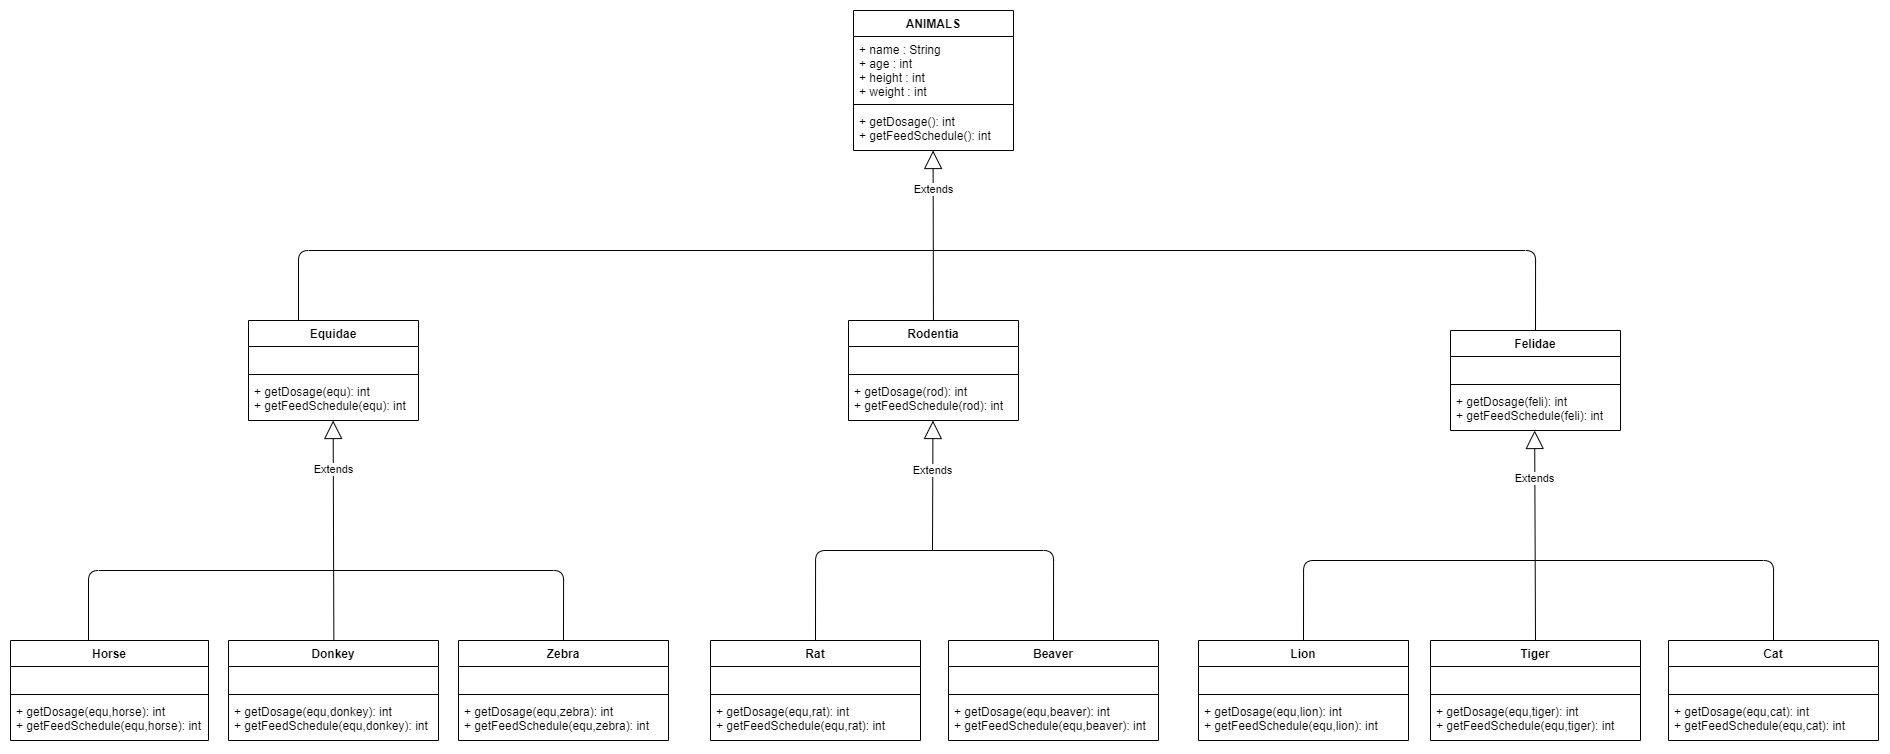

The diagram above was exported from draw.io. Its source (the exported page's mxGraphModel, read from the mxfile embedded in the PNG):
<mxGraphModel dx="2188" dy="1160" grid="1" gridSize="10" guides="1" tooltips="1" connect="1" arrows="1" fold="1" page="1" pageScale="1" pageWidth="2336" pageHeight="1654" background="none" math="0" shadow="0">
  <root>
    <mxCell id="0" />
    <mxCell id="1" parent="0" />
    <mxCell id="SoooOq5kavZgT2LWZ45p-1" value="ANIMALS" style="swimlane;fontStyle=1;align=center;verticalAlign=top;childLayout=stackLayout;horizontal=1;startSize=26;horizontalStack=0;resizeParent=1;resizeParentMax=0;resizeLast=0;collapsible=1;marginBottom=0;" vertex="1" parent="1">
      <mxGeometry x="865" y="40" width="160" height="140" as="geometry" />
    </mxCell>
    <mxCell id="SoooOq5kavZgT2LWZ45p-2" value="+ name : String&#10;+ age : int&#10;+ height : int&#10;+ weight : int &#10;" style="text;strokeColor=none;fillColor=none;align=left;verticalAlign=top;spacingLeft=4;spacingRight=4;overflow=hidden;rotatable=0;points=[[0,0.5],[1,0.5]];portConstraint=eastwest;" vertex="1" parent="SoooOq5kavZgT2LWZ45p-1">
      <mxGeometry y="26" width="160" height="64" as="geometry" />
    </mxCell>
    <mxCell id="SoooOq5kavZgT2LWZ45p-3" value="" style="line;strokeWidth=1;fillColor=none;align=left;verticalAlign=middle;spacingTop=-1;spacingLeft=3;spacingRight=3;rotatable=0;labelPosition=right;points=[];portConstraint=eastwest;" vertex="1" parent="SoooOq5kavZgT2LWZ45p-1">
      <mxGeometry y="90" width="160" height="8" as="geometry" />
    </mxCell>
    <mxCell id="SoooOq5kavZgT2LWZ45p-4" value="+ getDosage(): int&#10;+ getFeedSchedule(): int" style="text;strokeColor=none;fillColor=none;align=left;verticalAlign=top;spacingLeft=4;spacingRight=4;overflow=hidden;rotatable=0;points=[[0,0.5],[1,0.5]];portConstraint=eastwest;" vertex="1" parent="SoooOq5kavZgT2LWZ45p-1">
      <mxGeometry y="98" width="160" height="42" as="geometry" />
    </mxCell>
    <mxCell id="SoooOq5kavZgT2LWZ45p-5" value="Equidae" style="swimlane;fontStyle=1;align=center;verticalAlign=top;childLayout=stackLayout;horizontal=1;startSize=26;horizontalStack=0;resizeParent=1;resizeParentMax=0;resizeLast=0;collapsible=1;marginBottom=0;" vertex="1" parent="1">
      <mxGeometry x="260" y="350" width="170" height="100" as="geometry" />
    </mxCell>
    <mxCell id="SoooOq5kavZgT2LWZ45p-6" value=" " style="text;strokeColor=none;fillColor=none;align=left;verticalAlign=top;spacingLeft=4;spacingRight=4;overflow=hidden;rotatable=0;points=[[0,0.5],[1,0.5]];portConstraint=eastwest;" vertex="1" parent="SoooOq5kavZgT2LWZ45p-5">
      <mxGeometry y="26" width="170" height="24" as="geometry" />
    </mxCell>
    <mxCell id="SoooOq5kavZgT2LWZ45p-7" value="" style="line;strokeWidth=1;fillColor=none;align=left;verticalAlign=middle;spacingTop=-1;spacingLeft=3;spacingRight=3;rotatable=0;labelPosition=right;points=[];portConstraint=eastwest;" vertex="1" parent="SoooOq5kavZgT2LWZ45p-5">
      <mxGeometry y="50" width="170" height="8" as="geometry" />
    </mxCell>
    <mxCell id="SoooOq5kavZgT2LWZ45p-8" value="+ getDosage(equ): int&#10;+ getFeedSchedule(equ): int" style="text;strokeColor=none;fillColor=none;align=left;verticalAlign=top;spacingLeft=4;spacingRight=4;overflow=hidden;rotatable=0;points=[[0,0.5],[1,0.5]];portConstraint=eastwest;" vertex="1" parent="SoooOq5kavZgT2LWZ45p-5">
      <mxGeometry y="58" width="170" height="42" as="geometry" />
    </mxCell>
    <mxCell id="SoooOq5kavZgT2LWZ45p-10" value="Rodentia" style="swimlane;fontStyle=1;align=center;verticalAlign=top;childLayout=stackLayout;horizontal=1;startSize=26;horizontalStack=0;resizeParent=1;resizeParentMax=0;resizeLast=0;collapsible=1;marginBottom=0;" vertex="1" parent="1">
      <mxGeometry x="860" y="350" width="170" height="100" as="geometry" />
    </mxCell>
    <mxCell id="SoooOq5kavZgT2LWZ45p-11" value=" " style="text;strokeColor=none;fillColor=none;align=left;verticalAlign=top;spacingLeft=4;spacingRight=4;overflow=hidden;rotatable=0;points=[[0,0.5],[1,0.5]];portConstraint=eastwest;" vertex="1" parent="SoooOq5kavZgT2LWZ45p-10">
      <mxGeometry y="26" width="170" height="24" as="geometry" />
    </mxCell>
    <mxCell id="SoooOq5kavZgT2LWZ45p-12" value="" style="line;strokeWidth=1;fillColor=none;align=left;verticalAlign=middle;spacingTop=-1;spacingLeft=3;spacingRight=3;rotatable=0;labelPosition=right;points=[];portConstraint=eastwest;" vertex="1" parent="SoooOq5kavZgT2LWZ45p-10">
      <mxGeometry y="50" width="170" height="8" as="geometry" />
    </mxCell>
    <mxCell id="SoooOq5kavZgT2LWZ45p-13" value="+ getDosage(rod): int&#10;+ getFeedSchedule(rod): int" style="text;strokeColor=none;fillColor=none;align=left;verticalAlign=top;spacingLeft=4;spacingRight=4;overflow=hidden;rotatable=0;points=[[0,0.5],[1,0.5]];portConstraint=eastwest;" vertex="1" parent="SoooOq5kavZgT2LWZ45p-10">
      <mxGeometry y="58" width="170" height="42" as="geometry" />
    </mxCell>
    <mxCell id="SoooOq5kavZgT2LWZ45p-14" value="Felidae" style="swimlane;fontStyle=1;align=center;verticalAlign=top;childLayout=stackLayout;horizontal=1;startSize=26;horizontalStack=0;resizeParent=1;resizeParentMax=0;resizeLast=0;collapsible=1;marginBottom=0;" vertex="1" parent="1">
      <mxGeometry x="1462" y="360" width="170" height="100" as="geometry" />
    </mxCell>
    <mxCell id="SoooOq5kavZgT2LWZ45p-15" value=" " style="text;strokeColor=none;fillColor=none;align=left;verticalAlign=top;spacingLeft=4;spacingRight=4;overflow=hidden;rotatable=0;points=[[0,0.5],[1,0.5]];portConstraint=eastwest;" vertex="1" parent="SoooOq5kavZgT2LWZ45p-14">
      <mxGeometry y="26" width="170" height="24" as="geometry" />
    </mxCell>
    <mxCell id="SoooOq5kavZgT2LWZ45p-16" value="" style="line;strokeWidth=1;fillColor=none;align=left;verticalAlign=middle;spacingTop=-1;spacingLeft=3;spacingRight=3;rotatable=0;labelPosition=right;points=[];portConstraint=eastwest;" vertex="1" parent="SoooOq5kavZgT2LWZ45p-14">
      <mxGeometry y="50" width="170" height="8" as="geometry" />
    </mxCell>
    <mxCell id="SoooOq5kavZgT2LWZ45p-17" value="+ getDosage(feli): int&#10;+ getFeedSchedule(feli): int" style="text;strokeColor=none;fillColor=none;align=left;verticalAlign=top;spacingLeft=4;spacingRight=4;overflow=hidden;rotatable=0;points=[[0,0.5],[1,0.5]];portConstraint=eastwest;" vertex="1" parent="SoooOq5kavZgT2LWZ45p-14">
      <mxGeometry y="58" width="170" height="42" as="geometry" />
    </mxCell>
    <mxCell id="SoooOq5kavZgT2LWZ45p-18" value="Horse" style="swimlane;fontStyle=1;align=center;verticalAlign=top;childLayout=stackLayout;horizontal=1;startSize=26;horizontalStack=0;resizeParent=1;resizeParentMax=0;resizeLast=0;collapsible=1;marginBottom=0;" vertex="1" parent="1">
      <mxGeometry x="22" y="670" width="198" height="100" as="geometry" />
    </mxCell>
    <mxCell id="SoooOq5kavZgT2LWZ45p-19" value=" " style="text;strokeColor=none;fillColor=none;align=left;verticalAlign=top;spacingLeft=4;spacingRight=4;overflow=hidden;rotatable=0;points=[[0,0.5],[1,0.5]];portConstraint=eastwest;" vertex="1" parent="SoooOq5kavZgT2LWZ45p-18">
      <mxGeometry y="26" width="198" height="24" as="geometry" />
    </mxCell>
    <mxCell id="SoooOq5kavZgT2LWZ45p-20" value="" style="line;strokeWidth=1;fillColor=none;align=left;verticalAlign=middle;spacingTop=-1;spacingLeft=3;spacingRight=3;rotatable=0;labelPosition=right;points=[];portConstraint=eastwest;" vertex="1" parent="SoooOq5kavZgT2LWZ45p-18">
      <mxGeometry y="50" width="198" height="8" as="geometry" />
    </mxCell>
    <mxCell id="SoooOq5kavZgT2LWZ45p-21" value="+ getDosage(equ,horse): int&#10;+ getFeedSchedule(equ,horse): int" style="text;strokeColor=none;fillColor=none;align=left;verticalAlign=top;spacingLeft=4;spacingRight=4;overflow=hidden;rotatable=0;points=[[0,0.5],[1,0.5]];portConstraint=eastwest;" vertex="1" parent="SoooOq5kavZgT2LWZ45p-18">
      <mxGeometry y="58" width="198" height="42" as="geometry" />
    </mxCell>
    <mxCell id="SoooOq5kavZgT2LWZ45p-52" value="" style="endArrow=none;html=1;rounded=1;edgeStyle=orthogonalEdgeStyle;entryX=0.5;entryY=0;entryDx=0;entryDy=0;" edge="1" parent="1" target="SoooOq5kavZgT2LWZ45p-14">
      <mxGeometry width="50" height="50" relative="1" as="geometry">
        <mxPoint x="310" y="350" as="sourcePoint" />
        <mxPoint x="1340" y="340" as="targetPoint" />
        <Array as="points">
          <mxPoint x="310" y="280" />
          <mxPoint x="1547" y="280" />
        </Array>
      </mxGeometry>
    </mxCell>
    <mxCell id="SoooOq5kavZgT2LWZ45p-55" value="Extends" style="endArrow=block;endSize=16;endFill=0;html=1;rounded=1;entryX=0.456;entryY=1;entryDx=0;entryDy=0;entryPerimeter=0;exitX=0.5;exitY=0;exitDx=0;exitDy=0;" edge="1" parent="1">
      <mxGeometry x="0.5455" width="160" relative="1" as="geometry">
        <mxPoint x="345.36" y="670" as="sourcePoint" />
        <mxPoint x="344.6500000000001" y="450" as="targetPoint" />
        <mxPoint as="offset" />
      </mxGeometry>
    </mxCell>
    <mxCell id="SoooOq5kavZgT2LWZ45p-56" value="" style="endArrow=none;html=1;rounded=1;edgeStyle=orthogonalEdgeStyle;entryX=0.5;entryY=0;entryDx=0;entryDy=0;" edge="1" parent="1" target="SoooOq5kavZgT2LWZ45p-65">
      <mxGeometry width="50" height="50" relative="1" as="geometry">
        <mxPoint x="100" y="670" as="sourcePoint" />
        <mxPoint x="580" y="640" as="targetPoint" />
        <Array as="points">
          <mxPoint x="100" y="600" />
          <mxPoint x="575" y="600" />
        </Array>
      </mxGeometry>
    </mxCell>
    <mxCell id="SoooOq5kavZgT2LWZ45p-61" value="Donkey" style="swimlane;fontStyle=1;align=center;verticalAlign=top;childLayout=stackLayout;horizontal=1;startSize=26;horizontalStack=0;resizeParent=1;resizeParentMax=0;resizeLast=0;collapsible=1;marginBottom=0;" vertex="1" parent="1">
      <mxGeometry x="240" y="670" width="210" height="100" as="geometry" />
    </mxCell>
    <mxCell id="SoooOq5kavZgT2LWZ45p-62" value=" " style="text;strokeColor=none;fillColor=none;align=left;verticalAlign=top;spacingLeft=4;spacingRight=4;overflow=hidden;rotatable=0;points=[[0,0.5],[1,0.5]];portConstraint=eastwest;" vertex="1" parent="SoooOq5kavZgT2LWZ45p-61">
      <mxGeometry y="26" width="210" height="24" as="geometry" />
    </mxCell>
    <mxCell id="SoooOq5kavZgT2LWZ45p-63" value="" style="line;strokeWidth=1;fillColor=none;align=left;verticalAlign=middle;spacingTop=-1;spacingLeft=3;spacingRight=3;rotatable=0;labelPosition=right;points=[];portConstraint=eastwest;" vertex="1" parent="SoooOq5kavZgT2LWZ45p-61">
      <mxGeometry y="50" width="210" height="8" as="geometry" />
    </mxCell>
    <mxCell id="SoooOq5kavZgT2LWZ45p-64" value="+ getDosage(equ,donkey): int&#10;+ getFeedSchedule(equ,donkey): int" style="text;strokeColor=none;fillColor=none;align=left;verticalAlign=top;spacingLeft=4;spacingRight=4;overflow=hidden;rotatable=0;points=[[0,0.5],[1,0.5]];portConstraint=eastwest;" vertex="1" parent="SoooOq5kavZgT2LWZ45p-61">
      <mxGeometry y="58" width="210" height="42" as="geometry" />
    </mxCell>
    <mxCell id="SoooOq5kavZgT2LWZ45p-65" value="Zebra" style="swimlane;fontStyle=1;align=center;verticalAlign=top;childLayout=stackLayout;horizontal=1;startSize=26;horizontalStack=0;resizeParent=1;resizeParentMax=0;resizeLast=0;collapsible=1;marginBottom=0;" vertex="1" parent="1">
      <mxGeometry x="470" y="670" width="210" height="100" as="geometry" />
    </mxCell>
    <mxCell id="SoooOq5kavZgT2LWZ45p-66" value=" " style="text;strokeColor=none;fillColor=none;align=left;verticalAlign=top;spacingLeft=4;spacingRight=4;overflow=hidden;rotatable=0;points=[[0,0.5],[1,0.5]];portConstraint=eastwest;" vertex="1" parent="SoooOq5kavZgT2LWZ45p-65">
      <mxGeometry y="26" width="210" height="24" as="geometry" />
    </mxCell>
    <mxCell id="SoooOq5kavZgT2LWZ45p-67" value="" style="line;strokeWidth=1;fillColor=none;align=left;verticalAlign=middle;spacingTop=-1;spacingLeft=3;spacingRight=3;rotatable=0;labelPosition=right;points=[];portConstraint=eastwest;" vertex="1" parent="SoooOq5kavZgT2LWZ45p-65">
      <mxGeometry y="50" width="210" height="8" as="geometry" />
    </mxCell>
    <mxCell id="SoooOq5kavZgT2LWZ45p-68" value="+ getDosage(equ,zebra): int&#10;+ getFeedSchedule(equ,zebra): int" style="text;strokeColor=none;fillColor=none;align=left;verticalAlign=top;spacingLeft=4;spacingRight=4;overflow=hidden;rotatable=0;points=[[0,0.5],[1,0.5]];portConstraint=eastwest;" vertex="1" parent="SoooOq5kavZgT2LWZ45p-65">
      <mxGeometry y="58" width="210" height="42" as="geometry" />
    </mxCell>
    <mxCell id="SoooOq5kavZgT2LWZ45p-69" value="Rat" style="swimlane;fontStyle=1;align=center;verticalAlign=top;childLayout=stackLayout;horizontal=1;startSize=26;horizontalStack=0;resizeParent=1;resizeParentMax=0;resizeLast=0;collapsible=1;marginBottom=0;" vertex="1" parent="1">
      <mxGeometry x="722" y="670" width="210" height="100" as="geometry" />
    </mxCell>
    <mxCell id="SoooOq5kavZgT2LWZ45p-70" value=" " style="text;strokeColor=none;fillColor=none;align=left;verticalAlign=top;spacingLeft=4;spacingRight=4;overflow=hidden;rotatable=0;points=[[0,0.5],[1,0.5]];portConstraint=eastwest;" vertex="1" parent="SoooOq5kavZgT2LWZ45p-69">
      <mxGeometry y="26" width="210" height="24" as="geometry" />
    </mxCell>
    <mxCell id="SoooOq5kavZgT2LWZ45p-71" value="" style="line;strokeWidth=1;fillColor=none;align=left;verticalAlign=middle;spacingTop=-1;spacingLeft=3;spacingRight=3;rotatable=0;labelPosition=right;points=[];portConstraint=eastwest;" vertex="1" parent="SoooOq5kavZgT2LWZ45p-69">
      <mxGeometry y="50" width="210" height="8" as="geometry" />
    </mxCell>
    <mxCell id="SoooOq5kavZgT2LWZ45p-72" value="+ getDosage(equ,rat): int&#10;+ getFeedSchedule(equ,rat): int" style="text;strokeColor=none;fillColor=none;align=left;verticalAlign=top;spacingLeft=4;spacingRight=4;overflow=hidden;rotatable=0;points=[[0,0.5],[1,0.5]];portConstraint=eastwest;" vertex="1" parent="SoooOq5kavZgT2LWZ45p-69">
      <mxGeometry y="58" width="210" height="42" as="geometry" />
    </mxCell>
    <mxCell id="SoooOq5kavZgT2LWZ45p-73" value="Beaver" style="swimlane;fontStyle=1;align=center;verticalAlign=top;childLayout=stackLayout;horizontal=1;startSize=26;horizontalStack=0;resizeParent=1;resizeParentMax=0;resizeLast=0;collapsible=1;marginBottom=0;" vertex="1" parent="1">
      <mxGeometry x="960" y="670" width="210" height="100" as="geometry" />
    </mxCell>
    <mxCell id="SoooOq5kavZgT2LWZ45p-74" value=" " style="text;strokeColor=none;fillColor=none;align=left;verticalAlign=top;spacingLeft=4;spacingRight=4;overflow=hidden;rotatable=0;points=[[0,0.5],[1,0.5]];portConstraint=eastwest;" vertex="1" parent="SoooOq5kavZgT2LWZ45p-73">
      <mxGeometry y="26" width="210" height="24" as="geometry" />
    </mxCell>
    <mxCell id="SoooOq5kavZgT2LWZ45p-75" value="" style="line;strokeWidth=1;fillColor=none;align=left;verticalAlign=middle;spacingTop=-1;spacingLeft=3;spacingRight=3;rotatable=0;labelPosition=right;points=[];portConstraint=eastwest;" vertex="1" parent="SoooOq5kavZgT2LWZ45p-73">
      <mxGeometry y="50" width="210" height="8" as="geometry" />
    </mxCell>
    <mxCell id="SoooOq5kavZgT2LWZ45p-76" value="+ getDosage(equ,beaver): int&#10;+ getFeedSchedule(equ,beaver): int" style="text;strokeColor=none;fillColor=none;align=left;verticalAlign=top;spacingLeft=4;spacingRight=4;overflow=hidden;rotatable=0;points=[[0,0.5],[1,0.5]];portConstraint=eastwest;" vertex="1" parent="SoooOq5kavZgT2LWZ45p-73">
      <mxGeometry y="58" width="210" height="42" as="geometry" />
    </mxCell>
    <mxCell id="SoooOq5kavZgT2LWZ45p-77" value="Lion" style="swimlane;fontStyle=1;align=center;verticalAlign=top;childLayout=stackLayout;horizontal=1;startSize=26;horizontalStack=0;resizeParent=1;resizeParentMax=0;resizeLast=0;collapsible=1;marginBottom=0;" vertex="1" parent="1">
      <mxGeometry x="1210" y="670" width="210" height="100" as="geometry" />
    </mxCell>
    <mxCell id="SoooOq5kavZgT2LWZ45p-78" value=" " style="text;strokeColor=none;fillColor=none;align=left;verticalAlign=top;spacingLeft=4;spacingRight=4;overflow=hidden;rotatable=0;points=[[0,0.5],[1,0.5]];portConstraint=eastwest;" vertex="1" parent="SoooOq5kavZgT2LWZ45p-77">
      <mxGeometry y="26" width="210" height="24" as="geometry" />
    </mxCell>
    <mxCell id="SoooOq5kavZgT2LWZ45p-79" value="" style="line;strokeWidth=1;fillColor=none;align=left;verticalAlign=middle;spacingTop=-1;spacingLeft=3;spacingRight=3;rotatable=0;labelPosition=right;points=[];portConstraint=eastwest;" vertex="1" parent="SoooOq5kavZgT2LWZ45p-77">
      <mxGeometry y="50" width="210" height="8" as="geometry" />
    </mxCell>
    <mxCell id="SoooOq5kavZgT2LWZ45p-80" value="+ getDosage(equ,lion): int&#10;+ getFeedSchedule(equ,lion): int" style="text;strokeColor=none;fillColor=none;align=left;verticalAlign=top;spacingLeft=4;spacingRight=4;overflow=hidden;rotatable=0;points=[[0,0.5],[1,0.5]];portConstraint=eastwest;" vertex="1" parent="SoooOq5kavZgT2LWZ45p-77">
      <mxGeometry y="58" width="210" height="42" as="geometry" />
    </mxCell>
    <mxCell id="SoooOq5kavZgT2LWZ45p-81" value="Tiger" style="swimlane;fontStyle=1;align=center;verticalAlign=top;childLayout=stackLayout;horizontal=1;startSize=26;horizontalStack=0;resizeParent=1;resizeParentMax=0;resizeLast=0;collapsible=1;marginBottom=0;" vertex="1" parent="1">
      <mxGeometry x="1442" y="670" width="210" height="100" as="geometry" />
    </mxCell>
    <mxCell id="SoooOq5kavZgT2LWZ45p-82" value=" " style="text;strokeColor=none;fillColor=none;align=left;verticalAlign=top;spacingLeft=4;spacingRight=4;overflow=hidden;rotatable=0;points=[[0,0.5],[1,0.5]];portConstraint=eastwest;" vertex="1" parent="SoooOq5kavZgT2LWZ45p-81">
      <mxGeometry y="26" width="210" height="24" as="geometry" />
    </mxCell>
    <mxCell id="SoooOq5kavZgT2LWZ45p-83" value="" style="line;strokeWidth=1;fillColor=none;align=left;verticalAlign=middle;spacingTop=-1;spacingLeft=3;spacingRight=3;rotatable=0;labelPosition=right;points=[];portConstraint=eastwest;" vertex="1" parent="SoooOq5kavZgT2LWZ45p-81">
      <mxGeometry y="50" width="210" height="8" as="geometry" />
    </mxCell>
    <mxCell id="SoooOq5kavZgT2LWZ45p-84" value="+ getDosage(equ,tiger): int&#10;+ getFeedSchedule(equ,tiger): int" style="text;strokeColor=none;fillColor=none;align=left;verticalAlign=top;spacingLeft=4;spacingRight=4;overflow=hidden;rotatable=0;points=[[0,0.5],[1,0.5]];portConstraint=eastwest;" vertex="1" parent="SoooOq5kavZgT2LWZ45p-81">
      <mxGeometry y="58" width="210" height="42" as="geometry" />
    </mxCell>
    <mxCell id="SoooOq5kavZgT2LWZ45p-85" value="Cat" style="swimlane;fontStyle=1;align=center;verticalAlign=top;childLayout=stackLayout;horizontal=1;startSize=26;horizontalStack=0;resizeParent=1;resizeParentMax=0;resizeLast=0;collapsible=1;marginBottom=0;" vertex="1" parent="1">
      <mxGeometry x="1680" y="670" width="210" height="100" as="geometry" />
    </mxCell>
    <mxCell id="SoooOq5kavZgT2LWZ45p-86" value=" " style="text;strokeColor=none;fillColor=none;align=left;verticalAlign=top;spacingLeft=4;spacingRight=4;overflow=hidden;rotatable=0;points=[[0,0.5],[1,0.5]];portConstraint=eastwest;" vertex="1" parent="SoooOq5kavZgT2LWZ45p-85">
      <mxGeometry y="26" width="210" height="24" as="geometry" />
    </mxCell>
    <mxCell id="SoooOq5kavZgT2LWZ45p-87" value="" style="line;strokeWidth=1;fillColor=none;align=left;verticalAlign=middle;spacingTop=-1;spacingLeft=3;spacingRight=3;rotatable=0;labelPosition=right;points=[];portConstraint=eastwest;" vertex="1" parent="SoooOq5kavZgT2LWZ45p-85">
      <mxGeometry y="50" width="210" height="8" as="geometry" />
    </mxCell>
    <mxCell id="SoooOq5kavZgT2LWZ45p-88" value="+ getDosage(equ,cat): int&#10;+ getFeedSchedule(equ,cat): int" style="text;strokeColor=none;fillColor=none;align=left;verticalAlign=top;spacingLeft=4;spacingRight=4;overflow=hidden;rotatable=0;points=[[0,0.5],[1,0.5]];portConstraint=eastwest;" vertex="1" parent="SoooOq5kavZgT2LWZ45p-85">
      <mxGeometry y="58" width="210" height="42" as="geometry" />
    </mxCell>
    <mxCell id="SoooOq5kavZgT2LWZ45p-89" value="Extends" style="endArrow=block;endSize=16;endFill=0;html=1;rounded=1;entryX=0.456;entryY=1;entryDx=0;entryDy=0;entryPerimeter=0;" edge="1" parent="1">
      <mxGeometry x="0.5455" width="160" relative="1" as="geometry">
        <mxPoint x="944.94" y="350" as="sourcePoint" />
        <mxPoint x="944.5799999999999" y="180" as="targetPoint" />
        <mxPoint as="offset" />
      </mxGeometry>
    </mxCell>
    <mxCell id="SoooOq5kavZgT2LWZ45p-90" value="Extends" style="endArrow=block;endSize=16;endFill=0;html=1;rounded=1;entryX=0.456;entryY=1;entryDx=0;entryDy=0;entryPerimeter=0;" edge="1" parent="1">
      <mxGeometry x="0.2308" width="160" relative="1" as="geometry">
        <mxPoint x="944" y="580" as="sourcePoint" />
        <mxPoint x="944.4699999999998" y="450" as="targetPoint" />
        <mxPoint as="offset" />
      </mxGeometry>
    </mxCell>
    <mxCell id="SoooOq5kavZgT2LWZ45p-91" value="" style="endArrow=none;html=1;rounded=1;edgeStyle=orthogonalEdgeStyle;entryX=0.5;entryY=0;entryDx=0;entryDy=0;exitX=0.5;exitY=0;exitDx=0;exitDy=0;" edge="1" parent="1" source="SoooOq5kavZgT2LWZ45p-69" target="SoooOq5kavZgT2LWZ45p-73">
      <mxGeometry width="50" height="50" relative="1" as="geometry">
        <mxPoint x="790" y="649.96" as="sourcePoint" />
        <mxPoint x="1265" y="649.96" as="targetPoint" />
        <Array as="points">
          <mxPoint x="827" y="580" />
          <mxPoint x="1065" y="580" />
        </Array>
      </mxGeometry>
    </mxCell>
    <mxCell id="SoooOq5kavZgT2LWZ45p-92" value="Extends" style="endArrow=block;endSize=16;endFill=0;html=1;rounded=1;entryX=0.456;entryY=1;entryDx=0;entryDy=0;entryPerimeter=0;exitX=0.5;exitY=0;exitDx=0;exitDy=0;" edge="1" parent="1" source="SoooOq5kavZgT2LWZ45p-81">
      <mxGeometry x="0.5455" width="160" relative="1" as="geometry">
        <mxPoint x="1546.88" y="680.0000000000002" as="sourcePoint" />
        <mxPoint x="1546.17" y="460.0000000000002" as="targetPoint" />
        <mxPoint as="offset" />
      </mxGeometry>
    </mxCell>
    <mxCell id="SoooOq5kavZgT2LWZ45p-93" value="" style="endArrow=none;html=1;rounded=1;edgeStyle=orthogonalEdgeStyle;entryX=0.5;entryY=0;entryDx=0;entryDy=0;exitX=0.5;exitY=0;exitDx=0;exitDy=0;" edge="1" parent="1" source="SoooOq5kavZgT2LWZ45p-77" target="SoooOq5kavZgT2LWZ45p-85">
      <mxGeometry width="50" height="50" relative="1" as="geometry">
        <mxPoint x="1309.48" y="660" as="sourcePoint" />
        <mxPoint x="1784.48" y="660" as="targetPoint" />
        <Array as="points">
          <mxPoint x="1315" y="590" />
          <mxPoint x="1785" y="590" />
        </Array>
      </mxGeometry>
    </mxCell>
  </root>
</mxGraphModel>